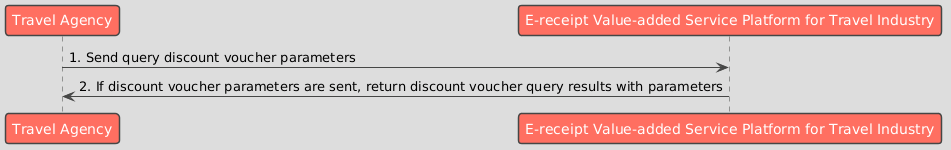

The diagram above was rendered by PlantUML. Its source (embedded in the PNG):
@startuml
!theme toy
skinparam defaultFontName "Microsoft JhengHei"

participant "Travel Agency" as Business
participant "E-receipt Value-added Service Platform for Travel Industry" as Platform

Business -> Platform : 1. Send query discount voucher parameters
Platform -> Business : 2. If discount voucher parameters are sent, return discount voucher query results with parameters
@enduml